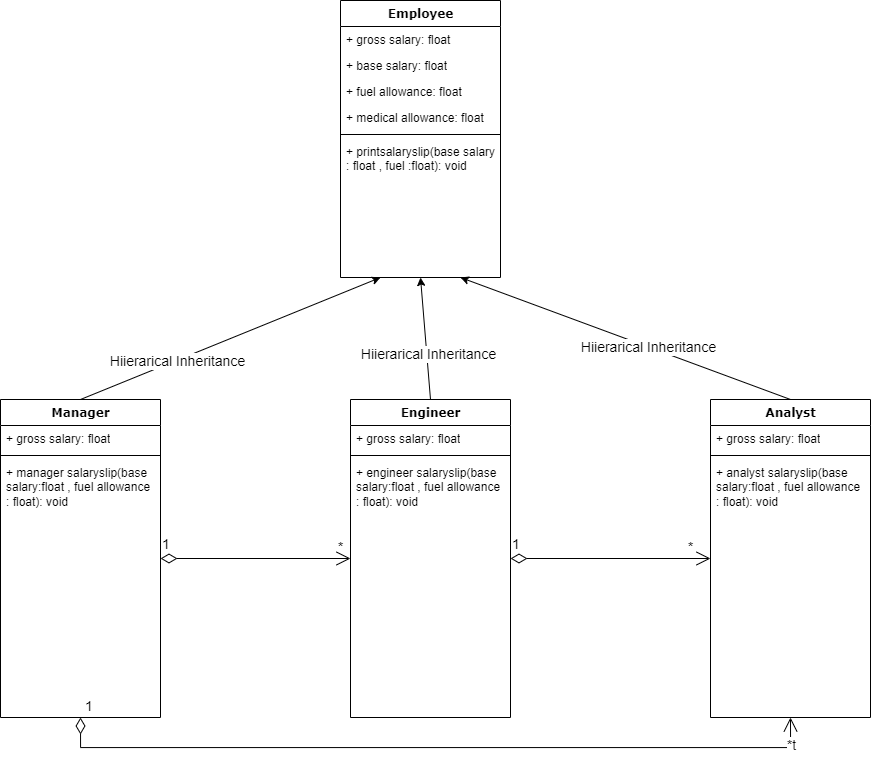

The diagram above was exported from draw.io. Its source (the exported page's mxGraphModel, read from the mxfile embedded in the PNG):
<mxGraphModel dx="1157" dy="643" grid="1" gridSize="10" guides="1" tooltips="1" connect="1" arrows="1" fold="1" page="1" pageScale="1" pageWidth="1100" pageHeight="850" background="none" math="0" shadow="0">
  <root>
    <mxCell id="0" />
    <mxCell id="1" parent="0" />
    <mxCell id="78961159f06e98e8-30" value="Employee" style="swimlane;html=1;fontStyle=1;align=center;verticalAlign=top;childLayout=stackLayout;horizontal=1;startSize=26;horizontalStack=0;resizeParent=1;resizeLast=0;collapsible=1;marginBottom=0;swimlaneFillColor=#ffffff;rounded=0;shadow=0;comic=0;labelBackgroundColor=none;strokeWidth=1;fillColor=none;fontFamily=Verdana;fontSize=12" parent="1" vertex="1">
      <mxGeometry x="430" y="83" width="160" height="277" as="geometry" />
    </mxCell>
    <mxCell id="78961159f06e98e8-31" value="+ gross salary: float&amp;nbsp;" style="text;html=1;strokeColor=none;fillColor=none;align=left;verticalAlign=top;spacingLeft=4;spacingRight=4;whiteSpace=wrap;overflow=hidden;rotatable=0;points=[[0,0.5],[1,0.5]];portConstraint=eastwest;" parent="78961159f06e98e8-30" vertex="1">
      <mxGeometry y="26" width="160" height="26" as="geometry" />
    </mxCell>
    <mxCell id="78961159f06e98e8-32" value="+ base salary: float" style="text;html=1;strokeColor=none;fillColor=none;align=left;verticalAlign=top;spacingLeft=4;spacingRight=4;whiteSpace=wrap;overflow=hidden;rotatable=0;points=[[0,0.5],[1,0.5]];portConstraint=eastwest;" parent="78961159f06e98e8-30" vertex="1">
      <mxGeometry y="52" width="160" height="26" as="geometry" />
    </mxCell>
    <mxCell id="78961159f06e98e8-33" value="+ fuel allowance: float" style="text;html=1;strokeColor=none;fillColor=none;align=left;verticalAlign=top;spacingLeft=4;spacingRight=4;whiteSpace=wrap;overflow=hidden;rotatable=0;points=[[0,0.5],[1,0.5]];portConstraint=eastwest;" parent="78961159f06e98e8-30" vertex="1">
      <mxGeometry y="78" width="160" height="26" as="geometry" />
    </mxCell>
    <mxCell id="78961159f06e98e8-34" value="+ medical allowance: float" style="text;html=1;strokeColor=none;fillColor=none;align=left;verticalAlign=top;spacingLeft=4;spacingRight=4;whiteSpace=wrap;overflow=hidden;rotatable=0;points=[[0,0.5],[1,0.5]];portConstraint=eastwest;" parent="78961159f06e98e8-30" vertex="1">
      <mxGeometry y="104" width="160" height="26" as="geometry" />
    </mxCell>
    <mxCell id="78961159f06e98e8-38" value="" style="line;html=1;strokeWidth=1;fillColor=none;align=left;verticalAlign=middle;spacingTop=-1;spacingLeft=3;spacingRight=3;rotatable=0;labelPosition=right;points=[];portConstraint=eastwest;" parent="78961159f06e98e8-30" vertex="1">
      <mxGeometry y="130" width="160" height="8" as="geometry" />
    </mxCell>
    <mxCell id="78961159f06e98e8-39" value="+ printsalaryslip(base salary : float , fuel :float): void" style="text;html=1;strokeColor=none;fillColor=none;align=left;verticalAlign=top;spacingLeft=4;spacingRight=4;whiteSpace=wrap;overflow=hidden;rotatable=0;points=[[0,0.5],[1,0.5]];portConstraint=eastwest;" parent="78961159f06e98e8-30" vertex="1">
      <mxGeometry y="138" width="160" height="52" as="geometry" />
    </mxCell>
    <mxCell id="78961159f06e98e8-56" value="Manager" style="swimlane;html=1;fontStyle=1;align=center;verticalAlign=top;childLayout=stackLayout;horizontal=1;startSize=26;horizontalStack=0;resizeParent=1;resizeLast=0;collapsible=1;marginBottom=0;swimlaneFillColor=#ffffff;rounded=0;shadow=0;comic=0;labelBackgroundColor=none;strokeWidth=1;fillColor=none;fontFamily=Verdana;fontSize=12" parent="1" vertex="1">
      <mxGeometry x="90" y="482" width="160" height="318" as="geometry" />
    </mxCell>
    <mxCell id="78961159f06e98e8-57" value="+ gross salary: float" style="text;html=1;strokeColor=none;fillColor=none;align=left;verticalAlign=top;spacingLeft=4;spacingRight=4;whiteSpace=wrap;overflow=hidden;rotatable=0;points=[[0,0.5],[1,0.5]];portConstraint=eastwest;" parent="78961159f06e98e8-56" vertex="1">
      <mxGeometry y="26" width="160" height="26" as="geometry" />
    </mxCell>
    <mxCell id="78961159f06e98e8-64" value="" style="line;html=1;strokeWidth=1;fillColor=none;align=left;verticalAlign=middle;spacingTop=-1;spacingLeft=3;spacingRight=3;rotatable=0;labelPosition=right;points=[];portConstraint=eastwest;" parent="78961159f06e98e8-56" vertex="1">
      <mxGeometry y="52" width="160" height="8" as="geometry" />
    </mxCell>
    <mxCell id="78961159f06e98e8-65" value="+ manager salaryslip(base salary:float , fuel allowance : float): void" style="text;html=1;strokeColor=none;fillColor=none;align=left;verticalAlign=top;spacingLeft=4;spacingRight=4;whiteSpace=wrap;overflow=hidden;rotatable=0;points=[[0,0.5],[1,0.5]];portConstraint=eastwest;" parent="78961159f06e98e8-56" vertex="1">
      <mxGeometry y="60" width="160" height="60" as="geometry" />
    </mxCell>
    <mxCell id="78961159f06e98e8-69" value="Engineer" style="swimlane;html=1;fontStyle=1;align=center;verticalAlign=top;childLayout=stackLayout;horizontal=1;startSize=26;horizontalStack=0;resizeParent=1;resizeLast=0;collapsible=1;marginBottom=0;swimlaneFillColor=#ffffff;rounded=0;shadow=0;comic=0;labelBackgroundColor=none;strokeWidth=1;fillColor=none;fontFamily=Verdana;fontSize=12" parent="1" vertex="1">
      <mxGeometry x="440" y="482" width="160" height="318" as="geometry" />
    </mxCell>
    <mxCell id="78961159f06e98e8-70" value="+ gross salary: float" style="text;html=1;strokeColor=none;fillColor=none;align=left;verticalAlign=top;spacingLeft=4;spacingRight=4;whiteSpace=wrap;overflow=hidden;rotatable=0;points=[[0,0.5],[1,0.5]];portConstraint=eastwest;" parent="78961159f06e98e8-69" vertex="1">
      <mxGeometry y="26" width="160" height="26" as="geometry" />
    </mxCell>
    <mxCell id="78961159f06e98e8-77" value="" style="line;html=1;strokeWidth=1;fillColor=none;align=left;verticalAlign=middle;spacingTop=-1;spacingLeft=3;spacingRight=3;rotatable=0;labelPosition=right;points=[];portConstraint=eastwest;" parent="78961159f06e98e8-69" vertex="1">
      <mxGeometry y="52" width="160" height="8" as="geometry" />
    </mxCell>
    <mxCell id="78961159f06e98e8-78" value="+ engineer salaryslip(base salary:float , fuel allowance : float): void" style="text;html=1;strokeColor=none;fillColor=none;align=left;verticalAlign=top;spacingLeft=4;spacingRight=4;whiteSpace=wrap;overflow=hidden;rotatable=0;points=[[0,0.5],[1,0.5]];portConstraint=eastwest;" parent="78961159f06e98e8-69" vertex="1">
      <mxGeometry y="60" width="160" height="60" as="geometry" />
    </mxCell>
    <mxCell id="78961159f06e98e8-82" value="Analyst" style="swimlane;html=1;fontStyle=1;align=center;verticalAlign=top;childLayout=stackLayout;horizontal=1;startSize=26;horizontalStack=0;resizeParent=1;resizeLast=0;collapsible=1;marginBottom=0;swimlaneFillColor=#ffffff;rounded=0;shadow=0;comic=0;labelBackgroundColor=none;strokeWidth=1;fillColor=none;fontFamily=Verdana;fontSize=12" parent="1" vertex="1">
      <mxGeometry x="800" y="482" width="160" height="318" as="geometry" />
    </mxCell>
    <mxCell id="78961159f06e98e8-83" value="+ gross salary: float" style="text;html=1;strokeColor=none;fillColor=none;align=left;verticalAlign=top;spacingLeft=4;spacingRight=4;whiteSpace=wrap;overflow=hidden;rotatable=0;points=[[0,0.5],[1,0.5]];portConstraint=eastwest;" parent="78961159f06e98e8-82" vertex="1">
      <mxGeometry y="26" width="160" height="26" as="geometry" />
    </mxCell>
    <mxCell id="78961159f06e98e8-90" value="" style="line;html=1;strokeWidth=1;fillColor=none;align=left;verticalAlign=middle;spacingTop=-1;spacingLeft=3;spacingRight=3;rotatable=0;labelPosition=right;points=[];portConstraint=eastwest;" parent="78961159f06e98e8-82" vertex="1">
      <mxGeometry y="52" width="160" height="8" as="geometry" />
    </mxCell>
    <mxCell id="78961159f06e98e8-91" value="+ analyst salaryslip(base salary:float , fuel allowance : float): void" style="text;html=1;strokeColor=none;fillColor=none;align=left;verticalAlign=top;spacingLeft=4;spacingRight=4;whiteSpace=wrap;overflow=hidden;rotatable=0;points=[[0,0.5],[1,0.5]];portConstraint=eastwest;" parent="78961159f06e98e8-82" vertex="1">
      <mxGeometry y="60" width="160" height="60" as="geometry" />
    </mxCell>
    <mxCell id="5RnzytSW3BH1my8HG19v-2" value="" style="endArrow=classic;html=1;rounded=0;exitX=0.5;exitY=0;exitDx=0;exitDy=0;entryX=0.25;entryY=1;entryDx=0;entryDy=0;" edge="1" parent="1" source="78961159f06e98e8-56" target="78961159f06e98e8-30">
      <mxGeometry width="50" height="50" relative="1" as="geometry">
        <mxPoint x="470" y="570" as="sourcePoint" />
        <mxPoint x="520" y="520" as="targetPoint" />
      </mxGeometry>
    </mxCell>
    <mxCell id="5RnzytSW3BH1my8HG19v-5" value="&lt;font style=&quot;font-size: 14px;&quot;&gt;Hiierarical Inheritance&lt;/font&gt;" style="edgeLabel;html=1;align=center;verticalAlign=middle;resizable=0;points=[];" vertex="1" connectable="0" parent="5RnzytSW3BH1my8HG19v-2">
      <mxGeometry x="-0.3559" y="-1" relative="1" as="geometry">
        <mxPoint as="offset" />
      </mxGeometry>
    </mxCell>
    <mxCell id="5RnzytSW3BH1my8HG19v-3" value="" style="endArrow=classic;html=1;rounded=0;exitX=0.5;exitY=0;exitDx=0;exitDy=0;entryX=0.75;entryY=1;entryDx=0;entryDy=0;" edge="1" parent="1" source="78961159f06e98e8-82" target="78961159f06e98e8-30">
      <mxGeometry width="50" height="50" relative="1" as="geometry">
        <mxPoint x="470" y="570" as="sourcePoint" />
        <mxPoint x="520" y="520" as="targetPoint" />
      </mxGeometry>
    </mxCell>
    <mxCell id="5RnzytSW3BH1my8HG19v-7" value="Hiierarical Inheritance" style="edgeLabel;html=1;align=center;verticalAlign=middle;resizable=0;points=[];fontSize=14;" vertex="1" connectable="0" parent="5RnzytSW3BH1my8HG19v-3">
      <mxGeometry x="-0.1366" relative="1" as="geometry">
        <mxPoint as="offset" />
      </mxGeometry>
    </mxCell>
    <mxCell id="5RnzytSW3BH1my8HG19v-4" value="" style="endArrow=classic;html=1;rounded=0;exitX=0.5;exitY=0;exitDx=0;exitDy=0;entryX=0.5;entryY=1;entryDx=0;entryDy=0;" edge="1" parent="1" source="78961159f06e98e8-69" target="78961159f06e98e8-30">
      <mxGeometry width="50" height="50" relative="1" as="geometry">
        <mxPoint x="470" y="570" as="sourcePoint" />
        <mxPoint x="520" y="520" as="targetPoint" />
      </mxGeometry>
    </mxCell>
    <mxCell id="5RnzytSW3BH1my8HG19v-6" value="Hiierarical Inheritance" style="edgeLabel;html=1;align=center;verticalAlign=middle;resizable=0;points=[];fontSize=14;" vertex="1" connectable="0" parent="5RnzytSW3BH1my8HG19v-4">
      <mxGeometry x="-0.2641" y="-1" relative="1" as="geometry">
        <mxPoint as="offset" />
      </mxGeometry>
    </mxCell>
    <mxCell id="5RnzytSW3BH1my8HG19v-8" value="1" style="endArrow=open;html=1;endSize=12;startArrow=diamondThin;startSize=14;startFill=0;edgeStyle=orthogonalEdgeStyle;align=left;verticalAlign=bottom;rounded=0;fontSize=14;exitX=1;exitY=0.5;exitDx=0;exitDy=0;entryX=0;entryY=0.5;entryDx=0;entryDy=0;" edge="1" parent="1" source="78961159f06e98e8-56" target="78961159f06e98e8-69">
      <mxGeometry x="-1" y="3" relative="1" as="geometry">
        <mxPoint x="410" y="680" as="sourcePoint" />
        <mxPoint x="570" y="680" as="targetPoint" />
      </mxGeometry>
    </mxCell>
    <mxCell id="5RnzytSW3BH1my8HG19v-9" value="1" style="endArrow=open;html=1;endSize=12;startArrow=diamondThin;startSize=14;startFill=0;edgeStyle=orthogonalEdgeStyle;align=left;verticalAlign=bottom;rounded=0;fontSize=14;exitX=1;exitY=0.5;exitDx=0;exitDy=0;" edge="1" parent="1" source="78961159f06e98e8-69">
      <mxGeometry x="-1" y="3" relative="1" as="geometry">
        <mxPoint x="410" y="680" as="sourcePoint" />
        <mxPoint x="800" y="641" as="targetPoint" />
      </mxGeometry>
    </mxCell>
    <mxCell id="5RnzytSW3BH1my8HG19v-10" value="*" style="text;html=1;align=center;verticalAlign=middle;resizable=0;points=[];autosize=1;strokeColor=none;fillColor=none;fontSize=14;" vertex="1" parent="1">
      <mxGeometry x="415" y="615" width="30" height="30" as="geometry" />
    </mxCell>
    <mxCell id="5RnzytSW3BH1my8HG19v-11" value="*" style="text;html=1;align=center;verticalAlign=middle;resizable=0;points=[];autosize=1;strokeColor=none;fillColor=none;fontSize=14;" vertex="1" parent="1">
      <mxGeometry x="765" y="615" width="30" height="30" as="geometry" />
    </mxCell>
    <mxCell id="5RnzytSW3BH1my8HG19v-12" value="1" style="endArrow=open;html=1;endSize=12;startArrow=diamondThin;startSize=14;startFill=0;edgeStyle=orthogonalEdgeStyle;align=left;verticalAlign=bottom;rounded=0;fontSize=14;exitX=0.5;exitY=1;exitDx=0;exitDy=0;" edge="1" parent="1" source="78961159f06e98e8-56">
      <mxGeometry x="-1" y="3" relative="1" as="geometry">
        <mxPoint x="410" y="680" as="sourcePoint" />
        <mxPoint x="880" y="800" as="targetPoint" />
        <Array as="points">
          <mxPoint x="170" y="830" />
          <mxPoint x="880" y="830" />
        </Array>
      </mxGeometry>
    </mxCell>
    <mxCell id="5RnzytSW3BH1my8HG19v-13" value="*t" style="edgeLabel;html=1;align=center;verticalAlign=middle;resizable=0;points=[];fontSize=14;" vertex="1" connectable="0" parent="5RnzytSW3BH1my8HG19v-12">
      <mxGeometry x="0.9281" relative="1" as="geometry">
        <mxPoint as="offset" />
      </mxGeometry>
    </mxCell>
  </root>
</mxGraphModel>